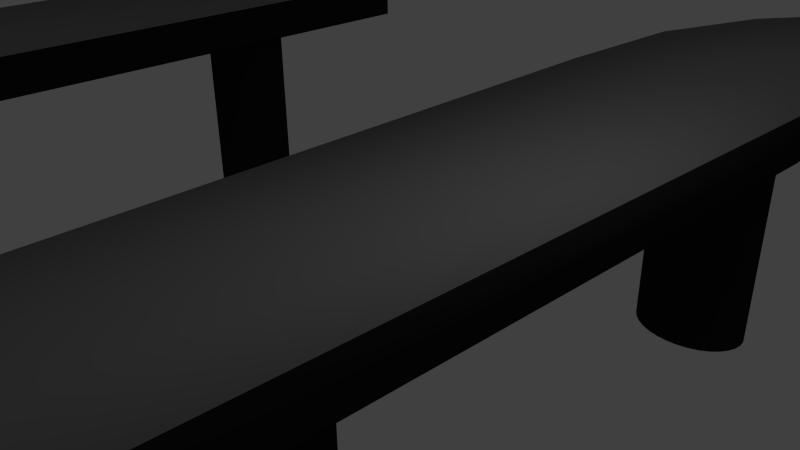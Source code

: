 # Source: Flie_band_MH.blend  (saved by Blender 2.76.0; exported with 4.5.12 LTS)
import bpy
from mathutils import Matrix  # noqa: F401  (used for matrix-valued properties, if any)

bpy.ops.wm.read_factory_settings(use_empty=True)
scene = bpy.context.scene
scene.name = 'Scene'

# ---- collections
col_collection_1 = bpy.data.collections.new('Collection 1'); scene.collection.children.link(col_collection_1)

# ---- materials (node trees are filled in below, after node groups)
mat_material = bpy.data.materials.new('Material')
mat_material.alpha_threshold = 0.0
mat_material.use_transparent_shadow = False
mat_material.diffuse_color = (0.01885, 0.01885, 0.01885, 1.0)
mat_material.roughness = 0.5
mat_material.specular_intensity = 0.0
mat_material.line_color = (0.0, 0.0, 0.0, 1.0)
mat_material_001 = bpy.data.materials.new('Material.001')
mat_material_001.alpha_threshold = 0.0
mat_material_001.use_transparent_shadow = False
mat_material_001.diffuse_color = (0.2462, 0.2462, 0.2462, 1.0)
mat_material_001.specular_color = (0.3264, 0.3264, 0.3264)
mat_material_001.roughness = 0.5
mat_material_001.specular_intensity = 1.0

# ---- material node trees

# ---- world
world_world = bpy.data.worlds.new('World'); scene.world = world_world
world_world.color = (0.05088, 0.05088, 0.05088)
world_world.use_sun_shadow = False
world_world.sun_shadow_jitter_overblur = 0.0
world_world.cycles.sampling_method = 'MANUAL'
world_world.cycles.sample_map_resolution = 256

# ---- cameras
cam_camera = bpy.data.cameras.new('Camera')
cam_camera.clip_end = 100.0
cam_camera.lens = 35.0
cam_camera.sensor_width = 32.0
cam_camera.sensor_height = 18.0
cam_camera.ortho_scale = 7.314
cam_camera.dof.focus_distance = 0.0
cam_camera.dof.aperture_fstop = 128.0

# ---- lights
light_lamp = bpy.data.lights.new('Lamp', 'POINT')
light_lamp.transmission_factor = 0.0
light_lamp.cutoff_distance = 30.0
light_lamp.energy = 100.0
light_lamp.shadow_buffer_clip_start = 1.001
light_lamp.shadow_soft_size = 0.1
light_lamp.shadow_maximum_resolution = 0.006
light_lamp.use_absolute_resolution = True
light_lamp.cycles.use_multiple_importance_sampling = False

# ---- meshes
me_cube = bpy.data.meshes.new('Cube')
me_cube.from_pydata([(0.9989, 0.9927, -0.3801), (1.0, -1.0, -0.3801), (-1.0, -1.0, -0.3801), (-0.9142, 1.576, -0.3801), (0.9989, 0.9927, 0.3801), (1.0, -1.0, 0.3801), (-1.0, -1.0, 0.3801), (-0.9142, 1.576, 0.3801), (2.84, 0.4316, -0.3801), (2.925, -1.0, -0.3801), (2.84, 0.4316, 0.3801), (2.925, -1.0, 0.3801), (0.9961, -16.23, -0.3801), (-0.6914, -15.16, -0.3801), (0.9961, -16.23, 0.3801), (-0.6914, -15.16, 0.3801), (2.62, -17.26, -0.3801), (2.62, -17.26, 0.3801), (-0.6224, -18.77, -0.3801), (-1.473, -16.96, -0.3801), (-0.6224, -18.77, 0.3801), (-1.473, -16.96, 0.3801), (0.1966, -20.51, -0.3801), (0.1966, -20.51, 0.3801), (-3.496, -20.12, -0.3801), (-3.389, -18.12, -0.3801), (-3.496, -20.12, 0.3801), (-3.389, -18.12, 0.3801), (-3.598, -22.04, -0.3801), (-3.598, -22.04, 0.3801), (-8.166, -19.86, -0.3801), (-6.717, -18.48, -0.3801), (-8.166, -19.86, 0.3801), (-6.717, -18.48, 0.3801), (-9.561, -21.19, -0.3801), (-9.561, -21.19, 0.3801), (-10.05, -17.87, -0.3801), (-8.051, -17.86, -0.3801), (-10.05, -17.87, 0.3801), (-8.051, -17.86, 0.3801), (-11.98, -17.88, -0.3801), (-11.98, -17.88, 0.3801), (-10.12, 1.223, -0.3802), (-8.118, 1.23, -0.3802), (-10.12, 1.223, 0.3801), (-8.118, 1.23, 0.3801), (-12.04, 1.216, -0.3802), (-12.04, 1.216, 0.3801), (1.466, 2.53, -0.3801), (-0.183, 3.662, -0.3801), (1.466, 2.53, 0.3801), (-0.183, 3.662, 0.3801), (3.054, 1.442, -0.3801), (3.054, 1.442, 0.3801), (2.396, 3.888, -0.3801), (1.139, 5.444, -0.3801), (2.396, 3.888, 0.3801), (1.139, 5.444, 0.3801), (3.606, 2.391, -0.3801), (3.606, 2.391, 0.3801), (3.688, 4.932, -0.3801), (2.764, 6.706, -0.3801), (3.688, 4.932, 0.3801), (2.764, 6.706, 0.3801), (4.577, 3.225, -0.3801), (4.577, 3.225, 0.3801), (5.047, 5.641, -0.3801), (4.566, 7.582, -0.3801), (5.047, 5.641, 0.3801), (4.566, 7.582, 0.3801), (5.51, 3.773, -0.3801), (5.51, 3.773, 0.3801), (7.155, 6.168, -0.3801), (7.863, 8.039, -0.3801), (7.155, 6.168, 0.3801), (7.863, 8.039, 0.3801), (6.474, 4.368, -0.3801), (6.474, 4.368, 0.3801), (8.576, 5.632, -0.3801), (9.82, 7.198, -0.3801), (8.576, 5.632, 0.3801), (9.82, 7.198, 0.3801), (7.38, 4.124, -0.3801), (7.38, 4.124, 0.3801), (9.917, 4.57, -0.3801), (11.64, 5.585, -0.3801), (9.917, 4.57, 0.3801), (11.64, 5.585, 0.3801), (8.258, 3.594, -0.3801), (8.258, 3.594, 0.3801), (11.15, 2.478, -0.3801), (13.15, 2.5, -0.3801), (11.15, 2.478, 0.3801), (13.15, 2.5, 0.3801), (9.228, 2.457, -0.3801), (9.228, 2.457, 0.3801), (11.41, -21.26, -0.3801), (13.41, -21.24, -0.3801), (11.41, -21.26, 0.3801), (13.41, -21.24, 0.3801), (9.488, -21.28, -0.3801), (9.488, -21.28, 0.3801), (11.63, -18.1, -4.682), (11.63, -18.1, -0.3574), (11.83, -18.11, -4.682), (11.83, -18.11, -0.3574), (12.02, -18.16, -4.682), (12.02, -18.16, -0.3574), (12.19, -18.23, -4.682), (12.19, -18.23, -0.3574), (12.34, -18.33, -4.682), (12.34, -18.33, -0.3574), (12.47, -18.44, -4.682), (12.47, -18.44, -0.3574), (12.56, -18.58, -4.682), (12.56, -18.58, -0.3574), (12.61, -18.72, -4.682), (12.61, -18.72, -0.3574), (12.63, -18.87, -4.682), (12.63, -18.87, -0.3574), (12.61, -19.03, -4.682), (12.61, -19.03, -0.3574), (12.56, -19.17, -4.682), (12.56, -19.17, -0.3574), (12.47, -19.31, -4.682), (12.47, -19.31, -0.3574), (12.34, -19.42, -4.682), (12.34, -19.42, -0.3574), (12.19, -19.52, -4.682), (12.19, -19.52, -0.3574), (12.02, -19.59, -4.682), (12.02, -19.59, -0.3574), (11.83, -19.63, -4.682), (11.83, -19.63, -0.3574), (11.63, -19.65, -4.682), (11.63, -19.65, -0.3574), (11.44, -19.63, -4.682), (11.44, -19.63, -0.3574), (11.25, -19.59, -4.682), (11.25, -19.59, -0.3574), (11.08, -19.52, -4.682), (11.08, -19.52, -0.3574), (10.93, -19.42, -4.682), (10.93, -19.42, -0.3574), (10.8, -19.31, -4.682), (10.8, -19.31, -0.3574), (10.71, -19.17, -4.682), (10.71, -19.17, -0.3574), (10.65, -19.03, -4.682), (10.65, -19.03, -0.3574), (10.63, -18.87, -4.682), (10.63, -18.87, -0.3574), (10.65, -18.72, -4.682), (10.65, -18.72, -0.3574), (10.71, -18.58, -4.682), (10.71, -18.58, -0.3574), (10.8, -18.44, -4.682), (10.8, -18.44, -0.3574), (10.93, -18.33, -4.682), (10.93, -18.33, -0.3574), (11.08, -18.23, -4.682), (11.08, -18.23, -0.3574), (11.25, -18.16, -4.682), (11.25, -18.16, -0.3574), (11.44, -18.11, -4.682), (11.44, -18.11, -0.3574), (11.44, 0.2892, -0.07869), (11.44, 0.2892, -4.404), (11.25, 0.2451, -0.07869), (11.25, 0.2451, -4.404), (11.08, 0.1735, -0.07869), (11.08, 0.1735, -4.404), (10.93, 0.07713, -0.07869), (10.93, 0.07713, -4.404), (10.8, -0.04027, -0.07869), (10.8, -0.04027, -4.404), (10.71, -0.1742, -0.07869), (10.71, -0.1742, -4.404), (10.65, -0.3196, -0.07869), (10.65, -0.3196, -4.404), (10.63, -0.4707, -0.07869), (10.63, -0.4707, -4.404), (10.65, -0.6218, -0.07869), (10.65, -0.6218, -4.404), (10.71, -0.7672, -0.07869), (10.71, -0.7672, -4.404), (10.8, -0.9011, -0.07869), (10.8, -0.9011, -4.404), (10.93, -1.019, -0.07869), (10.93, -1.019, -4.404), (11.08, -1.115, -0.07869), (11.08, -1.115, -4.404), (11.25, -1.186, -0.07869), (11.25, -1.186, -4.404), (11.44, -1.231, -0.07869), (11.44, -1.231, -4.404), (11.63, -1.245, -0.07869), (11.63, -1.245, -4.404), (11.83, -1.231, -0.07869), (11.83, -1.231, -4.404), (12.02, -1.186, -0.07869), (12.02, -1.186, -4.404), (12.19, -1.115, -0.07869), (12.19, -1.115, -4.404), (12.34, -1.019, -0.07869), (12.34, -1.019, -4.404), (12.47, -0.9011, -0.07869), (12.47, -0.9011, -4.404), (12.56, -0.7672, -0.07869), (12.56, -0.7672, -4.404), (12.61, -0.6218, -0.07869), (12.61, -0.6218, -4.404), (12.63, -0.4707, -0.07869), (12.63, -0.4707, -4.404), (12.61, -0.3196, -0.07869), (12.61, -0.3196, -4.404), (12.56, -0.1742, -0.07869), (12.56, -0.1742, -4.404), (12.47, -0.04027, -0.07869), (12.47, -0.04027, -4.404), (12.34, 0.07713, -0.07869), (12.34, 0.07713, -4.404), (12.19, 0.1735, -0.07869), (12.19, 0.1735, -4.404), (12.02, 0.2451, -0.07869), (12.02, 0.2451, -4.404), (11.83, 0.2892, -0.07869), (11.83, 0.2892, -4.404), (11.63, 0.304, -0.07869), (11.63, 0.304, -4.404), (11.63, -8.35, -4.404), (11.63, -8.35, -0.07869), (11.83, -8.365, -4.404), (11.83, -8.365, -0.07869), (12.02, -8.409, -4.404), (12.02, -8.409, -0.07869), (12.19, -8.481, -4.404), (12.19, -8.481, -0.07869), (12.34, -8.577, -4.404), (12.34, -8.577, -0.07869), (12.47, -8.695, -4.404), (12.47, -8.695, -0.07869), (12.56, -8.829, -4.404), (12.56, -8.829, -0.07869), (12.61, -8.974, -4.404), (12.61, -8.974, -0.07869), (12.63, -9.125, -4.404), (12.63, -9.125, -0.07869), (12.61, -9.276, -4.404), (12.61, -9.276, -0.07869), (12.56, -9.422, -4.404), (12.56, -9.422, -0.07869), (12.47, -9.556, -4.404), (12.47, -9.556, -0.07869), (12.34, -9.673, -4.404), (12.34, -9.673, -0.07869), (12.19, -9.769, -4.404), (12.19, -9.769, -0.07869), (12.02, -9.841, -4.404), (12.02, -9.841, -0.07869), (11.83, -9.885, -4.404), (11.83, -9.885, -0.07869), (11.63, -9.9, -4.404), (11.63, -9.9, -0.07869), (11.44, -9.885, -4.404), (11.44, -9.885, -0.07869), (11.25, -9.841, -4.404), (11.25, -9.841, -0.07869), (11.08, -9.769, -4.404), (11.08, -9.769, -0.07869), (10.93, -9.673, -4.404), (10.93, -9.673, -0.07869), (10.8, -9.556, -4.404), (10.8, -9.556, -0.07869), (10.71, -9.422, -4.404), (10.71, -9.422, -0.07869), (10.65, -9.276, -4.404), (10.65, -9.276, -0.07869), (10.63, -9.125, -4.404), (10.63, -9.125, -0.07869), (10.65, -8.974, -4.404), (10.65, -8.974, -0.07869), (10.71, -8.829, -4.404), (10.71, -8.829, -0.07869), (10.8, -8.695, -4.404), (10.8, -8.695, -0.07869), (10.93, -8.577, -4.404), (10.93, -8.577, -0.07869), (11.08, -8.481, -4.404), (11.08, -8.481, -0.07869), (11.25, -8.409, -4.404), (11.25, -8.409, -0.07869), (11.44, -8.365, -4.404), (11.44, -8.365, -0.07869), (6.534, 5.579, -0.07869), (6.534, 5.579, -4.404), (6.652, 5.428, -0.07869), (6.652, 5.428, -4.404), (6.79, 5.301, -0.07869), (6.79, 5.301, -4.404), (6.941, 5.203, -0.07869), (6.941, 5.203, -4.404), (7.099, 5.14, -0.07869), (7.099, 5.14, -4.404), (7.26, 5.112, -0.07869), (7.26, 5.112, -4.404), (7.415, 5.121, -0.07869), (7.415, 5.121, -4.404), (7.561, 5.167, -0.07869), (7.561, 5.167, -4.404), (7.69, 5.248, -0.07869), (7.69, 5.248, -4.404), (7.798, 5.36, -0.07869), (7.798, 5.36, -4.404), (7.881, 5.5, -0.07869), (7.881, 5.5, -4.404), (7.936, 5.662, -0.07869), (7.936, 5.662, -4.404), (7.96, 5.84, -0.07869), (7.96, 5.84, -4.404), (7.952, 6.027, -0.07869), (7.952, 6.027, -4.404), (7.914, 6.216, -0.07869), (7.914, 6.216, -4.404), (7.845, 6.399, -0.07869), (7.845, 6.399, -4.404), (7.75, 6.57, -0.07869), (7.75, 6.57, -4.404), (7.631, 6.722, -0.07869), (7.631, 6.722, -4.404), (7.494, 6.849, -0.07869), (7.494, 6.849, -4.404), (7.343, 6.946, -0.07869), (7.343, 6.946, -4.404), (7.184, 7.01, -0.07869), (7.184, 7.01, -4.404), (7.024, 7.038, -0.07869), (7.024, 7.038, -4.404), (6.868, 7.029, -0.07869), (6.868, 7.029, -4.404), (6.723, 6.983, -0.07869), (6.723, 6.983, -4.404), (6.594, 6.902, -0.07869), (6.594, 6.902, -4.404), (6.486, 6.79, -0.07869), (6.486, 6.79, -4.404), (6.403, 6.65, -0.07869), (6.403, 6.65, -4.404), (6.348, 6.488, -0.07869), (6.348, 6.488, -4.404), (6.324, 6.31, -0.07869), (6.324, 6.31, -4.404), (6.332, 6.123, -0.07869), (6.332, 6.123, -4.404), (6.37, 5.934, -0.07869), (6.37, 5.934, -4.404), (6.438, 5.75, -0.07869), (6.438, 5.75, -4.404), (1.375, -0.6508, -0.07869), (1.375, -0.6508, -4.404), (1.562, -0.6044, -0.07869), (1.562, -0.6044, -4.404), (1.734, -0.5306, -0.07869), (1.734, -0.5306, -4.404), (1.884, -0.4323, -0.07869), (1.884, -0.4323, -4.404), (2.007, -0.3134, -0.07869), (2.007, -0.3134, -4.404), (2.097, -0.1783, -0.07869), (2.097, -0.1783, -4.404), (2.152, -0.03225, -0.07869), (2.152, -0.03225, -4.404), (2.17, 0.1191, -0.07869), (2.17, 0.1191, -4.404), (2.149, 0.27, -0.07869), (2.149, 0.27, -4.404), (2.09, 0.4146, -0.07869), (2.09, 0.4146, -4.404), (1.996, 0.5474, -0.07869), (1.996, 0.5474, -4.404), (1.87, 0.6632, -0.07869), (1.87, 0.6632, -4.404), (1.717, 0.7577, -0.07869), (1.717, 0.7577, -4.404), (1.544, 0.8271, -0.07869), (1.544, 0.8271, -4.404), (1.355, 0.8688, -0.07869), (1.355, 0.8688, -4.404), (1.16, 0.8812, -0.07869), (1.16, 0.8812, -4.404), (0.9652, 0.8639, -0.07869), (0.9652, 0.8639, -4.404), (0.7782, 0.8174, -0.07869), (0.7782, 0.8174, -4.404), (0.6062, 0.7437, -0.07869), (0.6062, 0.7437, -4.404), (0.4559, 0.6454, -0.07869), (0.4559, 0.6454, -4.404), (0.333, 0.5265, -0.07869), (0.333, 0.5265, -4.404), (0.2423, 0.3914, -0.07869), (0.2423, 0.3914, -4.404), (0.1873, 0.2453, -0.07869), (0.1873, 0.2453, -4.404), (0.1699, 0.09395, -0.07869), (0.1699, 0.09395, -4.404), (0.1911, -0.05694, -0.07869), (0.1911, -0.05694, -4.404), (0.2498, -0.2015, -0.07869), (0.2498, -0.2015, -4.404), (0.3439, -0.3343, -0.07869), (0.3439, -0.3343, -4.404), (0.4697, -0.4501, -0.07869), (0.4697, -0.4501, -4.404), (0.6225, -0.5446, -0.07869), (0.6225, -0.5446, -4.404), (0.7962, -0.614, -0.07869), (0.7962, -0.614, -4.404), (0.9844, -0.6557, -0.07869), (0.9844, -0.6557, -4.404), (1.18, -0.6681, -0.07869), (1.18, -0.6681, -4.404), (1.375, -10.0, -0.07869), (1.375, -10.0, -4.404), (1.562, -9.953, -0.07869), (1.562, -9.953, -4.404), (1.734, -9.88, -0.07869), (1.734, -9.88, -4.404), (1.884, -9.781, -0.07869), (1.884, -9.781, -4.404), (2.007, -9.662, -0.07869), (2.007, -9.662, -4.404), (2.097, -9.527, -0.07869), (2.097, -9.527, -4.404), (2.152, -9.381, -0.07869), (2.152, -9.381, -4.404), (2.17, -9.23, -0.07869), (2.17, -9.23, -4.404), (2.149, -9.079, -0.07869), (2.149, -9.079, -4.404), (2.09, -8.934, -0.07869), (2.09, -8.934, -4.404), (1.996, -8.802, -0.07869), (1.996, -8.802, -4.404), (1.87, -8.686, -0.07869), (1.87, -8.686, -4.404), (1.717, -8.591, -0.07869), (1.717, -8.591, -4.404), (1.544, -8.522, -0.07869), (1.544, -8.522, -4.404), (1.355, -8.48, -0.07869), (1.355, -8.48, -4.404), (1.16, -8.468, -0.07869), (1.16, -8.468, -4.404), (0.9652, -8.485, -0.07869), (0.9652, -8.485, -4.404), (0.7782, -8.532, -0.07869), (0.7782, -8.532, -4.404), (0.6062, -8.605, -0.07869), (0.6062, -8.605, -4.404), (0.4559, -8.704, -0.07869), (0.4559, -8.704, -4.404), (0.333, -8.823, -0.07869), (0.333, -8.823, -4.404), (0.2423, -8.958, -0.07869), (0.2423, -8.958, -4.404), (0.1873, -9.104, -0.07869), (0.1873, -9.104, -4.404), (0.1699, -9.255, -0.07869), (0.1699, -9.255, -4.404), (0.1911, -9.406, -0.07869), (0.1911, -9.406, -4.404), (0.2498, -9.551, -0.07869), (0.2498, -9.551, -4.404), (0.3439, -9.683, -0.07869), (0.3439, -9.683, -4.404), (0.4697, -9.799, -0.07869), (0.4697, -9.799, -4.404), (0.6225, -9.894, -0.07869), (0.6225, -9.894, -4.404), (0.7962, -9.963, -0.07869), (0.7962, -9.963, -4.404), (0.9844, -10.0, -0.07869), (0.9844, -10.0, -4.404), (1.18, -10.02, -0.07869), (1.18, -10.02, -4.404), (1.008, -17.08, -0.07869), (1.008, -17.08, -4.404), (1.195, -17.04, -0.07869), (1.195, -17.04, -4.404), (1.367, -16.96, -0.07869), (1.367, -16.96, -4.404), (1.517, -16.86, -0.07869), (1.517, -16.86, -4.404), (1.64, -16.75, -0.07869), (1.64, -16.75, -4.404), (1.731, -16.61, -0.07869), (1.731, -16.61, -4.404), (1.786, -16.46, -0.07869), (1.786, -16.46, -4.404), (1.803, -16.31, -0.07869), (1.803, -16.31, -4.404), (1.782, -16.16, -0.07869), (1.782, -16.16, -4.404), (1.723, -16.02, -0.07869), (1.723, -16.02, -4.404), (1.629, -15.89, -0.07869), (1.629, -15.89, -4.404), (1.503, -15.77, -0.07869), (1.503, -15.77, -4.404), (1.35, -15.67, -0.07869), (1.35, -15.67, -4.404), (1.177, -15.61, -0.07869), (1.177, -15.61, -4.404), (0.9886, -15.56, -0.07869), (0.9886, -15.56, -4.404), (0.7933, -15.55, -0.07869), (0.7933, -15.55, -4.404), (0.5984, -15.57, -0.07869), (0.5984, -15.57, -4.404), (0.4114, -15.61, -0.07869), (0.4114, -15.61, -4.404), (0.2394, -15.69, -0.07869), (0.2394, -15.69, -4.404), (0.08912, -15.79, -0.07869), (0.08912, -15.79, -4.404), (-0.03375, -15.91, -0.07869), (-0.03375, -15.91, -4.404), (-0.1245, -16.04, -0.07869), (-0.1245, -16.04, -4.404), (-0.1795, -16.19, -0.07869), (-0.1795, -16.19, -4.404), (-0.1969, -16.34, -0.07869), (-0.1969, -16.34, -4.404), (-0.1757, -16.49, -0.07869), (-0.1757, -16.49, -4.404), (-0.117, -16.63, -0.07869), (-0.117, -16.63, -4.404), (-0.02292, -16.77, -0.07869), (-0.02292, -16.77, -4.404), (0.1029, -16.88, -0.07869), (0.1029, -16.88, -4.404), (0.2557, -16.98, -0.07869), (0.2557, -16.98, -4.404), (0.4294, -17.05, -0.07869), (0.4294, -17.05, -4.404), (0.6176, -17.09, -0.07869), (0.6176, -17.09, -4.404), (0.8128, -17.1, -0.07869), (0.8128, -17.1, -4.404), (-4.87, -20.58, -0.07869), (-4.87, -20.58, -4.404), (-4.683, -20.53, -0.07869), (-4.683, -20.53, -4.404), (-4.511, -20.46, -0.07869), (-4.511, -20.46, -4.404), (-4.361, -20.36, -0.07869), (-4.361, -20.36, -4.404), (-4.238, -20.24, -0.07869), (-4.238, -20.24, -4.404), (-4.147, -20.11, -0.07869), (-4.147, -20.11, -4.404), (-4.092, -19.96, -0.07869), (-4.092, -19.96, -4.404), (-4.075, -19.81, -0.07869), (-4.075, -19.81, -4.404), (-4.096, -19.66, -0.07869), (-4.096, -19.66, -4.404), (-4.155, -19.51, -0.07869), (-4.155, -19.51, -4.404), (-4.249, -19.38, -0.07869), (-4.249, -19.38, -4.404), (-4.374, -19.26, -0.07869), (-4.374, -19.26, -4.404), (-4.527, -19.17, -0.07869), (-4.527, -19.17, -4.404), (-4.701, -19.1, -0.07869), (-4.701, -19.1, -4.404), (-4.889, -19.06, -0.07869), (-4.889, -19.06, -4.404), (-5.084, -19.05, -0.07869), (-5.084, -19.05, -4.404), (-5.279, -19.06, -0.07869), (-5.279, -19.06, -4.404), (-5.466, -19.11, -0.07869), (-5.466, -19.11, -4.404), (-5.638, -19.18, -0.07869), (-5.638, -19.18, -4.404), (-5.789, -19.28, -0.07869), (-5.789, -19.28, -4.404), (-5.911, -19.4, -0.07869), (-5.911, -19.4, -4.404), (-6.002, -19.54, -0.07869), (-6.002, -19.54, -4.404), (-6.057, -19.68, -0.07869), (-6.057, -19.68, -4.404), (-6.075, -19.83, -0.07869), (-6.075, -19.83, -4.404), (-6.053, -19.98, -0.07869), (-6.053, -19.98, -4.404), (-5.995, -20.13, -0.07869), (-5.995, -20.13, -4.404), (-5.901, -20.26, -0.07869), (-5.901, -20.26, -4.404), (-5.775, -20.38, -0.07869), (-5.775, -20.38, -4.404), (-5.622, -20.47, -0.07869), (-5.622, -20.47, -4.404), (-5.448, -20.54, -0.07869), (-5.448, -20.54, -4.404), (-5.26, -20.58, -0.07869), (-5.26, -20.58, -4.404), (-5.065, -20.6, -0.07869), (-5.065, -20.6, -4.404), (-9.898, -13.33, -0.07869), (-9.898, -13.33, -4.404), (-9.711, -13.28, -0.07869), (-9.711, -13.28, -4.404), (-9.539, -13.21, -0.07869), (-9.539, -13.21, -4.404), (-9.389, -13.11, -0.07869), (-9.389, -13.11, -4.404), (-9.266, -12.99, -0.07869), (-9.266, -12.99, -4.404), (-9.175, -12.86, -0.07869), (-9.175, -12.86, -4.404), (-9.12, -12.71, -0.07869), (-9.12, -12.71, -4.404), (-9.103, -12.56, -0.07869), (-9.103, -12.56, -4.404), (-9.124, -12.41, -0.07869), (-9.124, -12.41, -4.404), (-9.183, -12.26, -0.07869), (-9.183, -12.26, -4.404), (-9.277, -12.13, -0.07869), (-9.277, -12.13, -4.404), (-9.402, -12.02, -0.07869), (-9.402, -12.02, -4.404), (-9.555, -11.92, -0.07869), (-9.555, -11.92, -4.404), (-9.729, -11.85, -0.07869), (-9.729, -11.85, -4.404), (-9.917, -11.81, -0.07869), (-9.917, -11.81, -4.404), (-10.11, -11.8, -0.07869), (-10.11, -11.8, -4.404), (-10.31, -11.82, -0.07869), (-10.31, -11.82, -4.404), (-10.49, -11.86, -0.07869), (-10.49, -11.86, -4.404), (-10.67, -11.94, -0.07869), (-10.67, -11.94, -4.404), (-10.82, -12.03, -0.07869), (-10.82, -12.03, -4.404), (-10.94, -12.15, -0.07869), (-10.94, -12.15, -4.404), (-11.03, -12.29, -0.07869), (-11.03, -12.29, -4.404), (-11.09, -12.43, -0.07869), (-11.09, -12.43, -4.404), (-11.1, -12.59, -0.07869), (-11.1, -12.59, -4.404), (-11.08, -12.74, -0.07869), (-11.08, -12.74, -4.404), (-11.02, -12.88, -0.07869), (-11.02, -12.88, -4.404), (-10.93, -13.01, -0.07869), (-10.93, -13.01, -4.404), (-10.8, -13.13, -0.07869), (-10.8, -13.13, -4.404), (-10.65, -13.22, -0.07869), (-10.65, -13.22, -4.404), (-10.48, -13.29, -0.07869), (-10.48, -13.29, -4.404), (-10.29, -13.34, -0.07869), (-10.29, -13.34, -4.404), (-10.09, -13.35, -0.07869), (-10.09, -13.35, -4.404), (-9.898, -2.345, -0.07869), (-9.898, -2.345, -4.404), (-9.711, -2.299, -0.07869), (-9.711, -2.299, -4.404), (-9.539, -2.225, -0.07869), (-9.539, -2.225, -4.404), (-9.389, -2.127, -0.07869), (-9.389, -2.127, -4.404), (-9.266, -2.008, -0.07869), (-9.266, -2.008, -4.404), (-9.175, -1.873, -0.07869), (-9.175, -1.873, -4.404), (-9.12, -1.727, -0.07869), (-9.12, -1.727, -4.404), (-9.103, -1.575, -0.07869), (-9.103, -1.575, -4.404), (-9.124, -1.425, -0.07869), (-9.124, -1.425, -4.404), (-9.183, -1.28, -0.07869), (-9.183, -1.28, -4.404), (-9.277, -1.147, -0.07869), (-9.277, -1.147, -4.404), (-9.402, -1.031, -0.07869), (-9.402, -1.031, -4.404), (-9.555, -0.9369, -0.07869), (-9.555, -0.9369, -4.404), (-9.729, -0.8675, -0.07869), (-9.729, -0.8675, -4.404), (-9.917, -0.8258, -0.07869), (-9.917, -0.8258, -4.404), (-10.11, -0.8133, -0.07869), (-10.11, -0.8133, -4.404), (-10.31, -0.8307, -0.07869), (-10.31, -0.8307, -4.404), (-10.49, -0.8771, -0.07869), (-10.49, -0.8771, -4.404), (-10.67, -0.9509, -0.07869), (-10.67, -0.9509, -4.404), (-10.82, -1.049, -0.07869), (-10.82, -1.049, -4.404), (-10.94, -1.168, -0.07869), (-10.94, -1.168, -4.404), (-11.03, -1.303, -0.07869), (-11.03, -1.303, -4.404), (-11.09, -1.449, -0.07869), (-11.09, -1.449, -4.404), (-11.1, -1.601, -0.07869), (-11.1, -1.601, -4.404), (-11.08, -1.752, -0.07869), (-11.08, -1.752, -4.404), (-11.02, -1.896, -0.07869), (-11.02, -1.896, -4.404), (-10.93, -2.029, -0.07869), (-10.93, -2.029, -4.404), (-10.8, -2.145, -0.07869), (-10.8, -2.145, -4.404), (-10.65, -2.239, -0.07869), (-10.65, -2.239, -4.404), (-10.48, -2.309, -0.07869), (-10.48, -2.309, -4.404), (-10.29, -2.35, -0.07869), (-10.29, -2.35, -4.404), (-10.09, -2.363, -0.07869), (-10.09, -2.363, -4.404)], [], [(0, 1, 2, 3), (4, 7, 6, 5), (4, 5, 11, 10), (11, 5, 14, 17), (2, 6, 7, 3), (3, 7, 51, 49), (8, 10, 11, 9), (2, 1, 12, 13), (1, 0, 8, 9), (8, 0, 48, 52), (12, 16, 22, 18), (17, 14, 20, 23), (1, 9, 16, 12), (6, 2, 13, 15), (9, 11, 17, 16), (5, 6, 15, 14), (18, 22, 28, 24), (23, 20, 26, 29), (15, 13, 19, 21), (14, 15, 21, 20), (16, 17, 23, 22), (13, 12, 18, 19), (24, 28, 34, 30), (29, 26, 32, 35), (21, 19, 25, 27), (20, 21, 27, 26), (19, 18, 24, 25), (22, 23, 29, 28), (30, 34, 40, 36), (35, 32, 38, 41), (27, 25, 31, 33), (26, 27, 33, 32), (28, 29, 35, 34), (25, 24, 30, 31), (36, 40, 46, 42), (41, 38, 44, 47), (33, 31, 37, 39), (32, 33, 39, 38), (31, 30, 36, 37), (34, 35, 41, 40), (42, 44, 45, 43), (44, 42, 46, 47), (39, 37, 43, 45), (38, 39, 45, 44), (40, 41, 47, 46), (37, 36, 42, 43), (53, 52, 58, 59), (51, 50, 56, 57), (4, 10, 53, 50), (0, 3, 49, 48), (10, 8, 52, 53), (7, 4, 50, 51), (59, 58, 64, 65), (57, 56, 62, 63), (48, 49, 55, 54), (50, 53, 59, 56), (52, 48, 54, 58), (49, 51, 57, 55), (65, 64, 70, 71), (63, 62, 68, 69), (54, 55, 61, 60), (56, 59, 65, 62), (58, 54, 60, 64), (55, 57, 63, 61), (71, 70, 76, 77), (69, 68, 74, 75), (60, 61, 67, 66), (62, 65, 71, 68), (64, 60, 66, 70), (61, 63, 69, 67), (72, 73, 79, 78), (75, 74, 80, 81), (66, 67, 73, 72), (68, 71, 77, 74), (70, 66, 72, 76), (67, 69, 75, 73), (83, 82, 88, 89), (81, 80, 86, 87), (77, 76, 82, 83), (74, 77, 83, 80), (76, 72, 78, 82), (73, 75, 81, 79), (89, 88, 94, 95), (87, 86, 92, 93), (78, 79, 85, 84), (80, 83, 89, 86), (82, 78, 84, 88), (79, 81, 87, 85), (95, 94, 100, 101), (93, 92, 98, 99), (84, 85, 91, 90), (86, 89, 95, 92), (88, 84, 90, 94), (85, 87, 93, 91), (98, 96, 97, 99), (96, 98, 101, 100), (90, 91, 97, 96), (92, 95, 101, 98), (94, 90, 96, 100), (91, 93, 99, 97), (102, 103, 105, 104), (104, 105, 107, 106), (106, 107, 109, 108), (108, 109, 111, 110), (110, 111, 113, 112), (112, 113, 115, 114), (114, 115, 117, 116), (116, 117, 119, 118), (118, 119, 121, 120), (120, 121, 123, 122), (122, 123, 125, 124), (124, 125, 127, 126), (126, 127, 129, 128), (128, 129, 131, 130), (130, 131, 133, 132), (132, 133, 135, 134), (134, 135, 137, 136), (136, 137, 139, 138), (138, 139, 141, 140), (140, 141, 143, 142), (142, 143, 145, 144), (144, 145, 147, 146), (146, 147, 149, 148), (148, 149, 151, 150), (150, 151, 153, 152), (152, 153, 155, 154), (154, 155, 157, 156), (156, 157, 159, 158), (158, 159, 161, 160), (160, 161, 163, 162), (105, 103, 165, 163, 161, 159, 157, 155, 153, 151, 149, 147, 145, 143, 141, 139, 137, 135, 133, 131, 129, 127, 125, 123, 121, 119, 117, 115, 113, 111, 109, 107), (164, 165, 103, 102), (162, 163, 165, 164), (102, 104, 106, 108, 110, 112, 114, 116, 118, 120, 122, 124, 126, 128, 130, 132, 134, 136, 138, 140, 142, 144, 146, 148, 150, 152, 154, 156, 158, 160, 162, 164), (229, 227, 225, 223, 221, 219, 217, 215, 213, 211, 209, 207, 205, 203, 201, 199, 197, 195, 193, 191, 189, 187, 185, 183, 181, 179, 177, 175, 173, 171, 169, 167), (169, 168, 166, 167), (167, 166, 228, 229), (226, 228, 166, 168, 170, 172, 174, 176, 178, 180, 182, 184, 186, 188, 190, 192, 194, 196, 198, 200, 202, 204, 206, 208, 210, 212, 214, 216, 218, 220, 222, 224), (171, 170, 168, 169), (173, 172, 170, 171), (175, 174, 172, 173), (177, 176, 174, 175), (179, 178, 176, 177), (181, 180, 178, 179), (183, 182, 180, 181), (185, 184, 182, 183), (187, 186, 184, 185), (189, 188, 186, 187), (191, 190, 188, 189), (193, 192, 190, 191), (195, 194, 192, 193), (197, 196, 194, 195), (199, 198, 196, 197), (201, 200, 198, 199), (203, 202, 200, 201), (205, 204, 202, 203), (207, 206, 204, 205), (209, 208, 206, 207), (211, 210, 208, 209), (213, 212, 210, 211), (215, 214, 212, 213), (217, 216, 214, 215), (219, 218, 216, 217), (221, 220, 218, 219), (223, 222, 220, 221), (225, 224, 222, 223), (227, 226, 224, 225), (229, 228, 226, 227), (230, 231, 233, 232), (232, 233, 235, 234), (234, 235, 237, 236), (236, 237, 239, 238), (238, 239, 241, 240), (240, 241, 243, 242), (242, 243, 245, 244), (244, 245, 247, 246), (246, 247, 249, 248), (248, 249, 251, 250), (250, 251, 253, 252), (252, 253, 255, 254), (254, 255, 257, 256), (256, 257, 259, 258), (258, 259, 261, 260), (260, 261, 263, 262), (262, 263, 265, 264), (264, 265, 267, 266), (266, 267, 269, 268), (268, 269, 271, 270), (270, 271, 273, 272), (272, 273, 275, 274), (274, 275, 277, 276), (276, 277, 279, 278), (278, 279, 281, 280), (280, 281, 283, 282), (282, 283, 285, 284), (284, 285, 287, 286), (286, 287, 289, 288), (288, 289, 291, 290), (233, 231, 293, 291, 289, 287, 285, 283, 281, 279, 277, 275, 273, 271, 269, 267, 265, 263, 261, 259, 257, 255, 253, 251, 249, 247, 245, 243, 241, 239, 237, 235), (292, 293, 231, 230), (290, 291, 293, 292), (230, 232, 234, 236, 238, 240, 242, 244, 246, 248, 250, 252, 254, 256, 258, 260, 262, 264, 266, 268, 270, 272, 274, 276, 278, 280, 282, 284, 286, 288, 290, 292), (357, 355, 353, 351, 349, 347, 345, 343, 341, 339, 337, 335, 333, 331, 329, 327, 325, 323, 321, 319, 317, 315, 313, 311, 309, 307, 305, 303, 301, 299, 297, 295), (297, 296, 294, 295), (295, 294, 356, 357), (354, 356, 294, 296, 298, 300, 302, 304, 306, 308, 310, 312, 314, 316, 318, 320, 322, 324, 326, 328, 330, 332, 334, 336, 338, 340, 342, 344, 346, 348, 350, 352), (299, 298, 296, 297), (301, 300, 298, 299), (303, 302, 300, 301), (305, 304, 302, 303), (307, 306, 304, 305), (309, 308, 306, 307), (311, 310, 308, 309), (313, 312, 310, 311), (315, 314, 312, 313), (317, 316, 314, 315), (319, 318, 316, 317), (321, 320, 318, 319), (323, 322, 320, 321), (325, 324, 322, 323), (327, 326, 324, 325), (329, 328, 326, 327), (331, 330, 328, 329), (333, 332, 330, 331), (335, 334, 332, 333), (337, 336, 334, 335), (339, 338, 336, 337), (341, 340, 338, 339), (343, 342, 340, 341), (345, 344, 342, 343), (347, 346, 344, 345), (349, 348, 346, 347), (351, 350, 348, 349), (353, 352, 350, 351), (355, 354, 352, 353), (357, 356, 354, 355), (421, 419, 417, 415, 413, 411, 409, 407, 405, 403, 401, 399, 397, 395, 393, 391, 389, 387, 385, 383, 381, 379, 377, 375, 373, 371, 369, 367, 365, 363, 361, 359), (361, 360, 358, 359), (359, 358, 420, 421), (418, 420, 358, 360, 362, 364, 366, 368, 370, 372, 374, 376, 378, 380, 382, 384, 386, 388, 390, 392, 394, 396, 398, 400, 402, 404, 406, 408, 410, 412, 414, 416), (363, 362, 360, 361), (365, 364, 362, 363), (367, 366, 364, 365), (369, 368, 366, 367), (371, 370, 368, 369), (373, 372, 370, 371), (375, 374, 372, 373), (377, 376, 374, 375), (379, 378, 376, 377), (381, 380, 378, 379), (383, 382, 380, 381), (385, 384, 382, 383), (387, 386, 384, 385), (389, 388, 386, 387), (391, 390, 388, 389), (393, 392, 390, 391), (395, 394, 392, 393), (397, 396, 394, 395), (399, 398, 396, 397), (401, 400, 398, 399), (403, 402, 400, 401), (405, 404, 402, 403), (407, 406, 404, 405), (409, 408, 406, 407), (411, 410, 408, 409), (413, 412, 410, 411), (415, 414, 412, 413), (417, 416, 414, 415), (419, 418, 416, 417), (421, 420, 418, 419), (485, 483, 481, 479, 477, 475, 473, 471, 469, 467, 465, 463, 461, 459, 457, 455, 453, 451, 449, 447, 445, 443, 441, 439, 437, 435, 433, 431, 429, 427, 425, 423), (425, 424, 422, 423), (423, 422, 484, 485), (482, 484, 422, 424, 426, 428, 430, 432, 434, 436, 438, 440, 442, 444, 446, 448, 450, 452, 454, 456, 458, 460, 462, 464, 466, 468, 470, 472, 474, 476, 478, 480), (427, 426, 424, 425), (429, 428, 426, 427), (431, 430, 428, 429), (433, 432, 430, 431), (435, 434, 432, 433), (437, 436, 434, 435), (439, 438, 436, 437), (441, 440, 438, 439), (443, 442, 440, 441), (445, 444, 442, 443), (447, 446, 444, 445), (449, 448, 446, 447), (451, 450, 448, 449), (453, 452, 450, 451), (455, 454, 452, 453), (457, 456, 454, 455), (459, 458, 456, 457), (461, 460, 458, 459), (463, 462, 460, 461), (465, 464, 462, 463), (467, 466, 464, 465), (469, 468, 466, 467), (471, 470, 468, 469), (473, 472, 470, 471), (475, 474, 472, 473), (477, 476, 474, 475), (479, 478, 476, 477), (481, 480, 478, 479), (483, 482, 480, 481), (485, 484, 482, 483), (549, 547, 545, 543, 541, 539, 537, 535, 533, 531, 529, 527, 525, 523, 521, 519, 517, 515, 513, 511, 509, 507, 505, 503, 501, 499, 497, 495, 493, 491, 489, 487), (489, 488, 486, 487), (487, 486, 548, 549), (546, 548, 486, 488, 490, 492, 494, 496, 498, 500, 502, 504, 506, 508, 510, 512, 514, 516, 518, 520, 522, 524, 526, 528, 530, 532, 534, 536, 538, 540, 542, 544), (491, 490, 488, 489), (493, 492, 490, 491), (495, 494, 492, 493), (497, 496, 494, 495), (499, 498, 496, 497), (501, 500, 498, 499), (503, 502, 500, 501), (505, 504, 502, 503), (507, 506, 504, 505), (509, 508, 506, 507), (511, 510, 508, 509), (513, 512, 510, 511), (515, 514, 512, 513), (517, 516, 514, 515), (519, 518, 516, 517), (521, 520, 518, 519), (523, 522, 520, 521), (525, 524, 522, 523), (527, 526, 524, 525), (529, 528, 526, 527), (531, 530, 528, 529), (533, 532, 530, 531), (535, 534, 532, 533), (537, 536, 534, 535), (539, 538, 536, 537), (541, 540, 538, 539), (543, 542, 540, 541), (545, 544, 542, 543), (547, 546, 544, 545), (549, 548, 546, 547), (613, 611, 609, 607, 605, 603, 601, 599, 597, 595, 593, 591, 589, 587, 585, 583, 581, 579, 577, 575, 573, 571, 569, 567, 565, 563, 561, 559, 557, 555, 553, 551), (553, 552, 550, 551), (551, 550, 612, 613), (610, 612, 550, 552, 554, 556, 558, 560, 562, 564, 566, 568, 570, 572, 574, 576, 578, 580, 582, 584, 586, 588, 590, 592, 594, 596, 598, 600, 602, 604, 606, 608), (555, 554, 552, 553), (557, 556, 554, 555), (559, 558, 556, 557), (561, 560, 558, 559), (563, 562, 560, 561), (565, 564, 562, 563), (567, 566, 564, 565), (569, 568, 566, 567), (571, 570, 568, 569), (573, 572, 570, 571), (575, 574, 572, 573), (577, 576, 574, 575), (579, 578, 576, 577), (581, 580, 578, 579), (583, 582, 580, 581), (585, 584, 582, 583), (587, 586, 584, 585), (589, 588, 586, 587), (591, 590, 588, 589), (593, 592, 590, 591), (595, 594, 592, 593), (597, 596, 594, 595), (599, 598, 596, 597), (601, 600, 598, 599), (603, 602, 600, 601), (605, 604, 602, 603), (607, 606, 604, 605), (609, 608, 606, 607), (611, 610, 608, 609), (613, 612, 610, 611), (677, 675, 673, 671, 669, 667, 665, 663, 661, 659, 657, 655, 653, 651, 649, 647, 645, 643, 641, 639, 637, 635, 633, 631, 629, 627, 625, 623, 621, 619, 617, 615), (617, 616, 614, 615), (615, 614, 676, 677), (674, 676, 614, 616, 618, 620, 622, 624, 626, 628, 630, 632, 634, 636, 638, 640, 642, 644, 646, 648, 650, 652, 654, 656, 658, 660, 662, 664, 666, 668, 670, 672), (619, 618, 616, 617), (621, 620, 618, 619), (623, 622, 620, 621), (625, 624, 622, 623), (627, 626, 624, 625), (629, 628, 626, 627), (631, 630, 628, 629), (633, 632, 630, 631), (635, 634, 632, 633), (637, 636, 634, 635), (639, 638, 636, 637), (641, 640, 638, 639), (643, 642, 640, 641), (645, 644, 642, 643), (647, 646, 644, 645), (649, 648, 646, 647), (651, 650, 648, 649), (653, 652, 650, 651), (655, 654, 652, 653), (657, 656, 654, 655), (659, 658, 656, 657), (661, 660, 658, 659), (663, 662, 660, 661), (665, 664, 662, 663), (667, 666, 664, 665), (669, 668, 666, 667), (671, 670, 668, 669), (673, 672, 670, 671), (675, 674, 672, 673), (677, 676, 674, 675), (741, 739, 737, 735, 733, 731, 729, 727, 725, 723, 721, 719, 717, 715, 713, 711, 709, 707, 705, 703, 701, 699, 697, 695, 693, 691, 689, 687, 685, 683, 681, 679), (681, 680, 678, 679), (679, 678, 740, 741), (738, 740, 678, 680, 682, 684, 686, 688, 690, 692, 694, 696, 698, 700, 702, 704, 706, 708, 710, 712, 714, 716, 718, 720, 722, 724, 726, 728, 730, 732, 734, 736), (683, 682, 680, 681), (685, 684, 682, 683), (687, 686, 684, 685), (689, 688, 686, 687), (691, 690, 688, 689), (693, 692, 690, 691), (695, 694, 692, 693), (697, 696, 694, 695), (699, 698, 696, 697), (701, 700, 698, 699), (703, 702, 700, 701), (705, 704, 702, 703), (707, 706, 704, 705), (709, 708, 706, 707), (711, 710, 708, 709), (713, 712, 710, 711), (715, 714, 712, 713), (717, 716, 714, 715), (719, 718, 716, 717), (721, 720, 718, 719), (723, 722, 720, 721), (725, 724, 722, 723), (727, 726, 724, 725), (729, 728, 726, 727), (731, 730, 728, 729), (733, 732, 730, 731), (735, 734, 732, 733), (737, 736, 734, 735), (739, 738, 736, 737), (741, 740, 738, 739)])
me_cube.polygons.foreach_set('use_smooth', [1, 1, 1, 1, 1, 1, 1, 1, 1, 1, 1, 1, 1, 1, 1, 1, 1, 1, 1, 1, 1, 1, 1, 1, 1, 1, 1, 1, 1, 1, 1, 1, 1, 1, 1, 1, 1, 1, 1, 1, 1, 1, 1, 1, 1, 1, 1, 1, 1, 1, 1, 1, 1, 1, 1, 1, 1, 1, 1, 1, 1, 1, 1, 1, 1, 1, 1, 1, 1, 1, 1, 1, 1, 1, 1, 1, 1, 1, 1, 1, 1, 1, 1, 1, 1, 1, 1, 1, 1, 1, 1, 1, 1, 1, 1, 1, 1, 1, 1, 1, 0, 0, 0, 0, 0, 0, 0, 0, 0, 0, 0, 0, 0, 0, 0, 0, 0, 0, 0, 0, 0, 0, 0, 0, 0, 0, 0, 0, 0, 0, 0, 0, 0, 0, 0, 0, 0, 0, 0, 0, 0, 0, 0, 0, 0, 0, 0, 0, 0, 0, 0, 0, 0, 0, 0, 0, 0, 0, 0, 0, 0, 0, 0, 0, 0, 0, 0, 0, 0, 0, 0, 0, 0, 0, 0, 0, 0, 0, 0, 0, 0, 0, 0, 0, 0, 0, 0, 0, 0, 0, 0, 0, 0, 0, 0, 0, 0, 0, 0, 0, 0, 0, 0, 0, 0, 0, 0, 0, 0, 0, 0, 0, 0, 0, 0, 0, 0, 0, 0, 0, 0, 0, 0, 0, 0, 0, 0, 0, 0, 0, 0, 0, 0, 0, 0, 0, 0, 0, 0, 0, 0, 0, 0, 0, 0, 0, 0, 0, 0, 0, 0, 0, 0, 0, 0, 0, 0, 0, 0, 0, 0, 0, 0, 0, 0, 0, 0, 0, 0, 0, 0, 0, 0, 0, 0, 0, 0, 0, 0, 0, 0, 0, 0, 0, 0, 0, 0, 0, 0, 0, 0, 0, 0, 0, 0, 0, 0, 0, 0, 0, 0, 0, 0, 0, 0, 0, 0, 0, 0, 0, 0, 0, 0, 0, 0, 0, 0, 0, 0, 0, 0, 0, 0, 0, 0, 0, 0, 0, 0, 0, 0, 0, 0, 0, 0, 0, 0, 0, 0, 0, 0, 0, 0, 0, 0, 0, 0, 0, 0, 0, 0, 0, 0, 0, 0, 0, 0, 0, 0, 0, 0, 0, 0, 0, 0, 0, 0, 0, 0, 0, 0, 0, 0, 0, 0, 0, 0, 0, 0, 0, 0, 0, 0, 0, 0, 0, 0, 0, 0, 0, 0, 0, 0, 0, 0, 0, 0, 0, 0, 0, 0, 0, 0, 0, 0, 0, 0, 0, 0, 0, 0, 0, 0, 0, 0, 0, 0, 0, 0, 0, 0, 0, 0, 0, 0, 0, 0, 0, 0, 0, 0, 0, 0, 0, 0, 0, 0, 0, 0, 0])
me_cube.polygons.foreach_set('material_index', [0, 1, 1, 1, 0, 0, 0, 0, 0, 0, 0, 1, 0, 0, 0, 1, 0, 1, 0, 1, 0, 0, 0, 1, 0, 1, 0, 0, 0, 1, 0, 1, 0, 0, 0, 1, 0, 1, 0, 0, 0, 0, 0, 1, 0, 0, 0, 1, 1, 0, 0, 1, 0, 1, 0, 1, 0, 0, 0, 1, 0, 1, 0, 0, 0, 1, 0, 1, 0, 0, 0, 1, 0, 1, 0, 0, 0, 1, 0, 1, 0, 0, 0, 1, 0, 1, 0, 0, 0, 1, 0, 1, 0, 0, 0, 0, 0, 1, 0, 0, 0, 0, 0, 0, 0, 0, 0, 0, 0, 0, 0, 0, 0, 0, 0, 0, 0, 0, 0, 0, 0, 0, 0, 0, 0, 0, 0, 0, 0, 0, 0, 0, 0, 0, 0, 0, 0, 0, 0, 0, 0, 0, 0, 0, 0, 0, 0, 0, 0, 0, 0, 0, 0, 0, 0, 0, 0, 0, 0, 0, 0, 0, 0, 0, 0, 0, 0, 0, 0, 0, 0, 0, 0, 0, 0, 0, 0, 0, 0, 0, 0, 0, 0, 0, 0, 0, 0, 0, 0, 0, 0, 0, 0, 0, 0, 0, 0, 0, 0, 0, 0, 0, 0, 0, 0, 0, 0, 0, 0, 0, 0, 0, 0, 0, 0, 0, 0, 0, 0, 0, 0, 0, 0, 0, 0, 0, 0, 0, 0, 0, 0, 0, 0, 0, 0, 0, 0, 0, 0, 0, 0, 0, 0, 0, 0, 0, 0, 0, 0, 0, 0, 0, 0, 0, 0, 0, 0, 0, 0, 0, 0, 0, 0, 0, 0, 0, 0, 0, 0, 0, 0, 0, 0, 0, 0, 0, 0, 0, 0, 0, 0, 0, 0, 0, 0, 0, 0, 0, 0, 0, 0, 0, 0, 0, 0, 0, 0, 0, 0, 0, 0, 0, 0, 0, 0, 0, 0, 0, 0, 0, 0, 0, 0, 0, 0, 0, 0, 0, 0, 0, 0, 0, 0, 0, 0, 0, 0, 0, 0, 0, 0, 0, 0, 0, 0, 0, 0, 0, 0, 0, 0, 0, 0, 0, 0, 0, 0, 0, 0, 0, 0, 0, 0, 0, 0, 0, 0, 0, 0, 0, 0, 0, 0, 0, 0, 0, 0, 0, 0, 0, 0, 0, 0, 0, 0, 0, 0, 0, 0, 0, 0, 0, 0, 0, 0, 0, 0, 0, 0, 0, 0, 0, 0, 0, 0, 0, 0, 0, 0, 0, 0, 0, 0, 0, 0, 0, 0, 0, 0, 0, 0, 0, 0, 0, 0, 0, 0, 0, 0, 0, 0, 0, 0, 0, 0, 0, 0, 0, 0, 0, 0, 0, 0, 0, 0, 0, 0, 0, 0, 0])
me_cube.materials.append(mat_material)
me_cube.materials.append(mat_material_001)
me_cube.use_remesh_preserve_volume = False
me_cube.use_remesh_preserve_attributes = False
me_cube.use_mirror_vertex_groups = False
me_cube.update()

# ---- objects
ob_cube = bpy.data.objects.new('Cube', me_cube)
ob_lamp = bpy.data.objects.new('Lamp', light_lamp)
ob_camera = bpy.data.objects.new('Camera', cam_camera)

# ---- transforms, parenting, visibility, modifiers, constraints
ob_cube.location = (0.0, 6.495, 0.9001)
ob_cube.lock_rotations_4d = False
ob_cube.empty_display_type = 'ARROWS'
ob_cube.lineart.crease_threshold = 0.0
ob_lamp.location = (4.076, 1.005, 5.904)
ob_lamp.rotation_euler = (0.6503, 0.05522, 1.866)
ob_lamp.lock_rotations_4d = False
ob_lamp.empty_display_type = 'ARROWS'
ob_lamp.color = (0.0, 0.0, 0.0, 0.0)
ob_lamp.lineart.crease_threshold = 0.0
ob_camera.location = (7.481, -6.508, 5.344)
ob_camera.rotation_euler = (1.109, 0.01082, 0.8149)
ob_camera.lock_rotations_4d = False
ob_camera.empty_display_type = 'ARROWS'
ob_camera.color = (0.0, 0.0, 0.0, 0.0)
ob_camera.display_type = 'WIRE'
ob_camera.lineart.crease_threshold = 0.0

# ---- collection membership
col_collection_1.objects.link(ob_cube)
col_collection_1.objects.link(ob_lamp)
col_collection_1.objects.link(ob_camera)

# ---- scene / render settings (as saved in the file)
scene.camera = ob_camera
scene.frame_start = 1; scene.frame_end = 250; scene.frame_set(1)
scene.render.engine = 'BLENDER_EEVEE_NEXT'
scene.render.resolution_percentage = 50
scene.render.dither_intensity = 0.0
scene.cycles.use_denoising = False
scene.cycles.samples = 10
scene.cycles.sampling_pattern = 'TABULATED_SOBOL'
scene.cycles.light_sampling_threshold = 0.0
scene.cycles.use_adaptive_sampling = False
scene.cycles.use_light_tree = False
scene.cycles.blur_glossy = 0.0
scene.cycles.pixel_filter_type = 'GAUSSIAN'
scene.cycles.sample_clamp_indirect = 0.0
scene.view_settings.view_transform = 'Standard'
bpy.context.view_layer.update()
